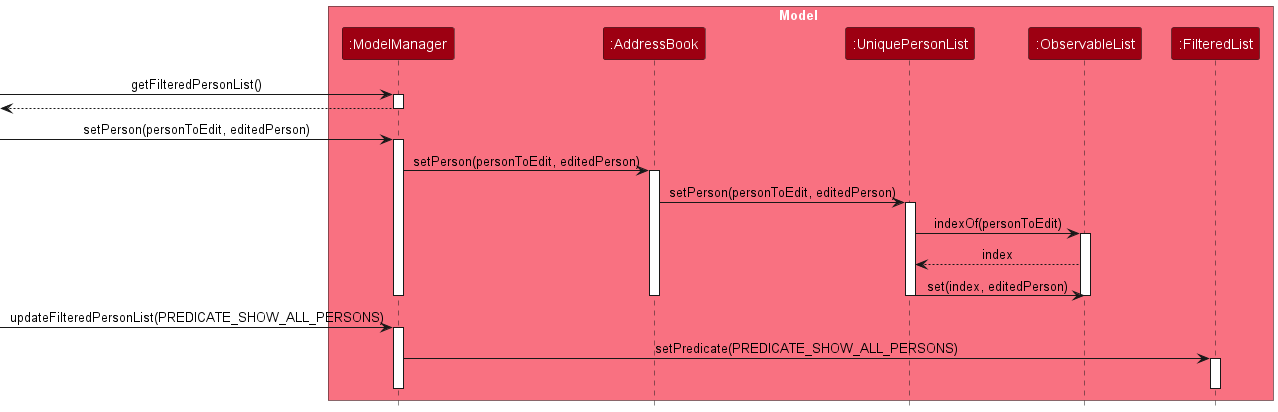

The diagram above was rendered by PlantUML. Its source (embedded in the PNG):
@startuml
!include style.puml
skinparam ArrowFontStyle plain

box Model MODEL_COLOR_T1
participant ":ModelManager" as ModelManager MODEL_COLOR
participant ":AddressBook" as AddressBook MODEL_COLOR
participant ":UniquePersonList" as UniquePersonList MODEL_COLOR
participant ":ObservableList" as ObservableList MODEL_COLOR
participant ":FilteredList" as FilteredList MODEL_COLOR
end box

[-> ModelManager : getFilteredPersonList()
activate ModelManager

[<-- ModelManager
deactivate ModelManager

[-> ModelManager: setPerson(personToEdit, editedPerson)
activate ModelManager

ModelManager -> AddressBook : setPerson(personToEdit, editedPerson)
activate AddressBook

AddressBook -> UniquePersonList : setPerson(personToEdit, editedPerson)
activate UniquePersonList

UniquePersonList -> ObservableList : indexOf(personToEdit)
activate ObservableList

ObservableList --> UniquePersonList : index

UniquePersonList -> ObservableList : set(index, editedPerson)

deactivate ObservableList
deactivate UniquePersonList
deactivate AddressBook
deactivate ModelManager

[-> ModelManager : updateFilteredPersonList(PREDICATE_SHOW_ALL_PERSONS)
activate ModelManager

ModelManager -> FilteredList : setPredicate(PREDICATE_SHOW_ALL_PERSONS)
activate FilteredList

deactivate FilteredList
deactivate ModelManager
@enduml